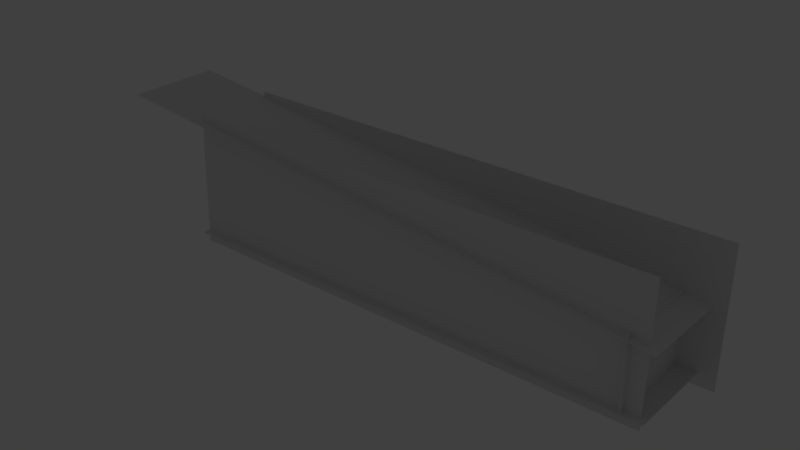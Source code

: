 # Source: tunnel.blend  (saved by Blender 2.73.0; exported with 4.5.12 LTS)
import bpy
from mathutils import Matrix  # noqa: F401  (used for matrix-valued properties, if any)

bpy.ops.wm.read_factory_settings(use_empty=True)
scene = bpy.context.scene
scene.name = 'Scene'

# ---- collections
col_collection_1 = bpy.data.collections.new('Collection 1'); scene.collection.children.link(col_collection_1)

# ---- materials (node trees are filled in below, after node groups)
mat_space = bpy.data.materials.new('Space')
mat_space.alpha_threshold = 0.0
mat_space.use_transparent_shadow = False
mat_space.roughness = 0.5
mat_space.line_color = (0.0, 0.0, 0.0, 1.0)

# ---- material node trees

# ---- world
world_world = bpy.data.worlds.new('World'); scene.world = world_world
world_world.color = (0.05088, 0.05088, 0.05088)
world_world.use_sun_shadow = False
world_world.sun_shadow_jitter_overblur = 0.0
world_world.cycles.sampling_method = 'MANUAL'
world_world.cycles.sample_map_resolution = 256

# ---- lights
light_lamp = bpy.data.lights.new('Lamp', 'POINT')
light_lamp.transmission_factor = 0.0
light_lamp.cutoff_distance = 30.0
light_lamp.energy = 100.0
light_lamp.shadow_buffer_clip_start = 1.001
light_lamp.shadow_soft_size = 0.1
light_lamp.shadow_maximum_resolution = 0.006
light_lamp.use_absolute_resolution = True
light_lamp.cycles.use_multiple_importance_sampling = False
light_lamp_001 = bpy.data.lights.new('Lamp.001', 'POINT')
light_lamp_001.transmission_factor = 0.0
light_lamp_001.cutoff_distance = 30.0
light_lamp_001.energy = 100.0
light_lamp_001.shadow_buffer_clip_start = 1.001
light_lamp_001.shadow_soft_size = 0.1
light_lamp_001.shadow_maximum_resolution = 0.006
light_lamp_001.use_absolute_resolution = True
light_lamp_001.cycles.use_multiple_importance_sampling = False
light_lamp_002 = bpy.data.lights.new('Lamp.002', 'POINT')
light_lamp_002.transmission_factor = 0.0
light_lamp_002.cutoff_distance = 30.0
light_lamp_002.energy = 100.0
light_lamp_002.shadow_buffer_clip_start = 1.001
light_lamp_002.shadow_soft_size = 0.1
light_lamp_002.shadow_maximum_resolution = 0.006
light_lamp_002.use_absolute_resolution = True
light_lamp_002.cycles.use_multiple_importance_sampling = False
light_lamp_003 = bpy.data.lights.new('Lamp.003', 'POINT')
light_lamp_003.transmission_factor = 0.0
light_lamp_003.cutoff_distance = 30.0
light_lamp_003.energy = 100.0
light_lamp_003.shadow_buffer_clip_start = 1.001
light_lamp_003.shadow_soft_size = 0.1
light_lamp_003.shadow_maximum_resolution = 0.006
light_lamp_003.use_absolute_resolution = True
light_lamp_003.cycles.use_multiple_importance_sampling = False

# ---- meshes
me_cube = bpy.data.meshes.new('Cube')
me_cube.from_pydata([(1.0, 1.0, -1.0), (1.0, -1.0, -1.0), (-1.0, -1.0, -1.0), (-1.0, 1.0, -1.0), (1.0, 1.0, 1.0), (1.0, -1.0, 1.0), (-1.0, -1.0, 1.0), (-1.0, 1.0, 1.0)], [], [(0, 1, 2, 3), (4, 7, 6, 5), (0, 4, 5, 1), (1, 5, 6, 2), (2, 6, 7, 3), (4, 0, 3, 7)])
_uv = me_cube.uv_layers.new(name='UVMap')
_uv.uv.foreach_set('vector', [0.0, 0.0, 1.0, 0.0, 1.0, 1.0, 0.0, 1.0, 0.898, 0.102, 0.898, 0.898, 0.102, 0.898, 0.102, 0.102, 0.0, 0.0, 1.0, 0.0, 1.0, 1.0, 0.0, 1.0, 0.0, 0.0, 1.0, 0.0, 1.0, 1.0, 0.0, 1.0, 0.0, 0.0, 1.0, 0.0, 1.0, 1.0, 0.0, 1.0, 0.0, 0.0, 1.0, 0.0, 1.0, 1.0, 0.0, 1.0])
me_cube.materials.append(mat_space)
me_cube.use_remesh_preserve_volume = False
me_cube.use_remesh_preserve_attributes = False
me_cube.use_mirror_vertex_groups = False
me_cube.update()
me_cube_001 = bpy.data.meshes.new('Cube.001')
me_cube_001.from_pydata([(1.0, 3.119, 2.9), (1.0, -1.0, -1.0), (-1.0, -1.0, -1.0), (-1.0, 3.119, 2.9), (1.0, 3.119, 4.9), (1.0, -1.0, 1.0), (-1.0, -1.0, 1.0), (-1.0, 3.119, 4.9)], [], [(0, 1, 2, 3), (4, 7, 6, 5), (0, 4, 5, 1), (1, 5, 6, 2), (2, 6, 7, 3), (4, 0, 3, 7)])
_uv = me_cube_001.uv_layers.new(name='UVMap')
_uv.uv.foreach_set('vector', [0.6172, 8.406e-08, 0.6172, 1.0, 0.0, 1.0, 2.943e-07, 0.0, 0.1788, 0.0, 0.3575, 0.0, 0.3575, 0.8049, 0.1788, 0.8049, 0.4874, 0.8049, 0.3575, 1.0, 0.3575, 0.1951, 0.4874, 0.0, 0.1788, 1.0, 0.1788, 0.8049, 0.3575, 0.8049, 0.3575, 1.0, 0.4874, 0.0, 0.6172, 0.1951, 0.6172, 1.0, 0.4874, 0.8049, 0.1788, 0.0, 0.1788, 0.1951, 7.459e-08, 0.1951, 0.0, 0.0])
me_cube_001.materials.append(mat_space)
me_cube_001.use_remesh_preserve_volume = False
me_cube_001.use_remesh_preserve_attributes = False
me_cube_001.use_mirror_vertex_groups = False
me_cube_001.update()
me_cube_002 = bpy.data.meshes.new('Cube.002')
me_cube_002.from_pydata([(1.0, 3.189, 3.028), (1.0, -1.0, -1.0), (-1.0, -1.0, -1.0), (-1.0, 3.189, 3.028), (1.0, 3.189, 5.028), (1.0, -1.0, 1.0), (-1.0, -1.0, 1.0), (-1.0, 3.189, 5.028)], [], [(0, 1, 2, 3), (4, 7, 6, 5), (0, 4, 5, 1), (1, 5, 6, 2), (2, 6, 7, 3), (4, 0, 3, 7)])
_uv = me_cube_002.uv_layers.new(name='UVMap')
_uv.uv.foreach_set('vector', [0.0, 0.0, 1.0, 0.0, 1.0, 1.0, 0.0, 1.0, 1.0, 1.0, 0.0, 1.0, 5.662e-07, 1.923e-08, 1.0, 0.0, 0.0, 0.0, 1.0, 0.0, 1.0, 1.0, 0.0, 1.0, 0.0, 0.0, 1.0, 0.0, 1.0, 1.0, 0.0, 1.0, 0.0, 0.0, 1.0, 0.0, 1.0, 1.0, 0.0, 1.0, 0.0, 0.0, 1.0, 0.0, 1.0, 1.0, 0.0, 1.0])
me_cube_002.materials.append(mat_space)
me_cube_002.use_remesh_preserve_volume = False
me_cube_002.use_remesh_preserve_attributes = False
me_cube_002.use_mirror_vertex_groups = False
me_cube_002.update()
me_cube_003 = bpy.data.meshes.new('Cube.003')
me_cube_003.from_pydata([(1.0, 1.0, -1.0), (1.0, -1.0, -1.0), (-1.0, -1.0, -1.0), (-1.0, 1.0, -1.0), (1.0, 1.0, 1.0), (1.0, -1.0, 1.0), (-1.0, -1.0, 1.0), (-1.0, 1.0, 1.0)], [], [(0, 1, 2, 3), (4, 7, 6, 5), (0, 4, 5, 1), (1, 5, 6, 2), (2, 6, 7, 3), (4, 0, 3, 7)])
_uv = me_cube_003.uv_layers.new(name='UVMap')
_uv.uv.foreach_set('vector', [1.987e-08, 0.6667, 0.3333, 0.6667, 0.3333, 1.0, 0.0, 1.0, 0.3333, 0.3333, 0.3333, 0.6667, 4.967e-08, 0.6667, 0.0, 0.3333, 0.6667, 0.3333, 0.3333, 0.3333, 0.3333, 0.0, 0.6667, 1.987e-08, 2.98e-08, 0.3333, 0.0, 1.291e-07, 0.3333, 0.0, 0.3333, 0.3333, 1.0, 0.3333, 0.6667, 0.3333, 0.6667, 8.941e-08, 1.0, 0.0, 0.3333, 0.3333, 0.6667, 0.3333, 0.6667, 0.6667, 0.3333, 0.6667])
me_cube_003.materials.append(mat_space)
me_cube_003.use_remesh_preserve_volume = False
me_cube_003.use_remesh_preserve_attributes = False
me_cube_003.use_mirror_vertex_groups = False
me_cube_003.update()
me_cube_004 = bpy.data.meshes.new('Cube.004')
me_cube_004.from_pydata([(1.0, 1.0, -1.0), (1.0, -1.0, -1.0), (-1.0, -1.0, -1.0), (-1.0, 1.0, -1.0), (1.0, 1.0, 1.0), (1.0, -1.0, 1.0), (-1.0, -1.0, 1.0), (-1.0, 1.0, 1.0)], [], [(0, 1, 2, 3), (4, 7, 6, 5), (0, 4, 5, 1), (1, 5, 6, 2), (2, 6, 7, 3), (4, 0, 3, 7)])
_uv = me_cube_004.uv_layers.new(name='UVMap')
_uv.uv.foreach_set('vector', [1.987e-08, 0.6667, 0.3333, 0.6667, 0.3333, 1.0, 0.0, 1.0, 0.3333, 0.3333, 0.3333, 0.6667, 4.967e-08, 0.6667, 0.0, 0.3333, 0.6667, 0.3333, 0.3333, 0.3333, 0.3333, 0.0, 0.6667, 1.987e-08, 2.98e-08, 0.3333, 0.0, 1.291e-07, 0.3333, 0.0, 0.3333, 0.3333, 1.0, 0.3333, 0.6667, 0.3333, 0.6667, 8.941e-08, 1.0, 0.0, 0.3333, 0.3333, 0.6667, 0.3333, 0.6667, 0.6667, 0.3333, 0.6667])
me_cube_004.materials.append(mat_space)
me_cube_004.use_remesh_preserve_volume = False
me_cube_004.use_remesh_preserve_attributes = False
me_cube_004.use_mirror_vertex_groups = False
me_cube_004.update()

# ---- objects
ob_cube = bpy.data.objects.new('Cube', me_cube)
ob_lamp = bpy.data.objects.new('Lamp', light_lamp)
ob_cube_001 = bpy.data.objects.new('Cube.001', me_cube_001)
ob_lamp_001 = bpy.data.objects.new('Lamp.001', light_lamp_001)
ob_cube_002 = bpy.data.objects.new('Cube.002', me_cube_002)
ob_cube_003 = bpy.data.objects.new('Cube.003', me_cube_003)
ob_cube_004 = bpy.data.objects.new('Cube.004', me_cube_004)
ob_lamp_002 = bpy.data.objects.new('Lamp.002', light_lamp_002)
ob_lamp_003 = bpy.data.objects.new('Lamp.003', light_lamp_003)

# ---- transforms, parenting, visibility, modifiers, constraints
ob_cube.location = (12.89, -2.16, 0.0)
ob_cube.scale = (47.55, 10.07, 0.07874)
ob_cube.lock_rotations_4d = False
ob_cube.empty_display_type = 'ARROWS'
ob_cube.lineart.crease_threshold = 0.0
ob_lamp.location = (-15.66, -2.022, 2.019)
ob_lamp.rotation_euler = (0.6503, 0.05522, 1.866)
ob_lamp.lock_rotations_4d = False
ob_lamp.empty_display_type = 'ARROWS'
ob_lamp.color = (0.0, 0.0, 0.0, 0.0)
ob_lamp.lineart.crease_threshold = 0.0
ob_cube_001.location = (12.37, -10.56, 3.98)
ob_cube_001.rotation_euler = (1.535, -0.0, 0.0)
ob_cube_001.scale = (47.01, 6.264, 0.07878)
ob_cube_001.lock_rotations_4d = False
ob_cube_001.empty_display_type = 'ARROWS'
ob_cube_001.lineart.crease_threshold = 0.0
ob_lamp_001.location = (-15.66, 0.1319, 16.08)
ob_lamp_001.rotation_euler = (0.6503, 0.05522, 1.866)
ob_lamp_001.lock_rotations_4d = False
ob_lamp_001.empty_display_type = 'ARROWS'
ob_lamp_001.color = (0.0, 0.0, 0.0, 0.0)
ob_lamp_001.lineart.crease_threshold = 0.0
ob_cube_002.location = (14.36, 5.419, 3.98)
ob_cube_002.rotation_euler = (1.535, -0.0, 0.0)
ob_cube_002.scale = (-49.18, 6.168, 0.07878)
ob_cube_002.lock_rotations_4d = False
ob_cube_002.empty_display_type = 'ARROWS'
ob_cube_002.lineart.crease_threshold = 0.0
ob_cube_003.location = (56.31, -2.945, 6.544)
ob_cube_003.rotation_euler = (-0.0, -1.586, -0.0)
ob_cube_003.scale = (-7.105, -9.076, 0.08051)
ob_cube_003.lock_rotations_4d = False
ob_cube_003.empty_display_type = 'ARROWS'
ob_cube_003.lineart.crease_threshold = 0.0
ob_cube_004.location = (5.081, -3.013, 18.29)
ob_cube_004.rotation_euler = (0.0, 0.1071, 0.0)
ob_cube_004.scale = (56.38, 8.992, 0.08)
ob_cube_004.lock_rotations_4d = False
ob_cube_004.empty_display_type = 'ARROWS'
ob_cube_004.lineart.crease_threshold = 0.0
ob_lamp_002.location = (-11.57, 0.1299, 9.897)
ob_lamp_002.rotation_euler = (3.781, -0.02064, 4.417)
ob_lamp_002.lock_rotations_4d = False
ob_lamp_002.empty_display_type = 'ARROWS'
ob_lamp_002.color = (0.0, 0.0, 0.0, 0.0)
ob_lamp_002.lineart.crease_threshold = 0.0
ob_lamp_003.location = (-11.57, -6.032, 9.674)
ob_lamp_003.rotation_euler = (3.781, -0.02064, 4.417)
ob_lamp_003.lock_rotations_4d = False
ob_lamp_003.empty_display_type = 'ARROWS'
ob_lamp_003.color = (0.0, 0.0, 0.0, 0.0)
ob_lamp_003.lineart.crease_threshold = 0.0

# ---- collection membership
col_collection_1.objects.link(ob_cube)
col_collection_1.objects.link(ob_lamp)
col_collection_1.objects.link(ob_cube_001)
col_collection_1.objects.link(ob_lamp_001)
col_collection_1.objects.link(ob_cube_002)
col_collection_1.objects.link(ob_cube_003)
col_collection_1.objects.link(ob_cube_004)
col_collection_1.objects.link(ob_lamp_002)
col_collection_1.objects.link(ob_lamp_003)

# ---- scene / render settings (as saved in the file)
scene.frame_start = 1; scene.frame_end = 250; scene.frame_set(1)
scene.render.engine = 'BLENDER_EEVEE_NEXT'
scene.render.resolution_percentage = 50
scene.render.dither_intensity = 0.0
scene.cycles.use_denoising = False
scene.cycles.samples = 10
scene.cycles.sampling_pattern = 'TABULATED_SOBOL'
scene.cycles.light_sampling_threshold = 0.0
scene.cycles.use_adaptive_sampling = False
scene.cycles.use_light_tree = False
scene.cycles.blur_glossy = 0.0
scene.cycles.pixel_filter_type = 'GAUSSIAN'
scene.cycles.sample_clamp_indirect = 0.0
scene.view_settings.view_transform = 'Standard'
bpy.context.view_layer.update()

# ---- added for rendering (the .blend has no active camera): camera
cam_auto = bpy.data.cameras.new('AutoCamera')
cam_auto.lens = 50.0
cam_auto.sensor_width = 36.0
cam_auto.clip_end = 1937.2
ob_auto_camera = bpy.data.objects.new('AutoCamera', cam_auto)
scene.collection.objects.link(ob_auto_camera)
ob_auto_camera.location = (116.661, -134.619, 99.3611)
ob_auto_camera.rotation_euler = (1.09748, -7.21219e-08, 0.694738)
scene.camera = ob_auto_camera
bpy.context.view_layer.update()

